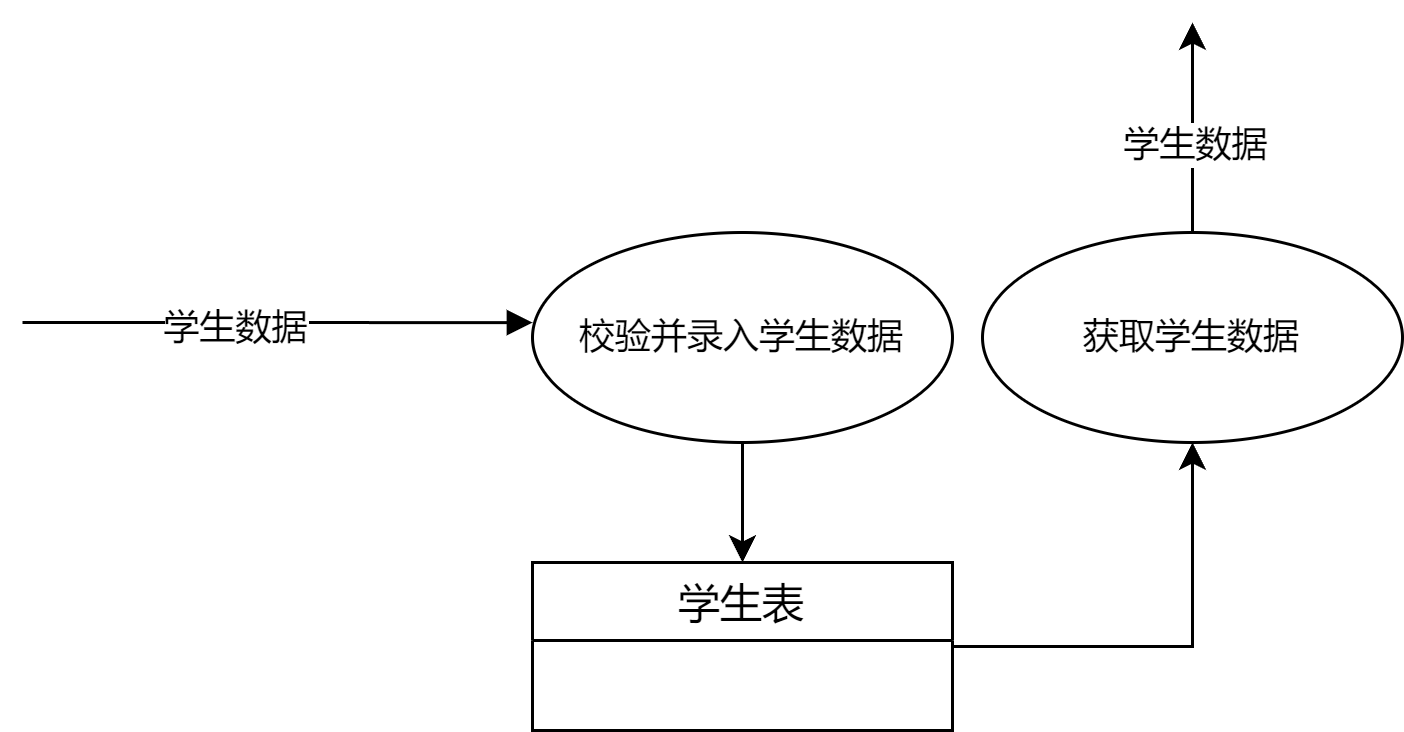

The diagram above was exported from draw.io. Its source (the exported page's mxGraphModel, read from the mxfile embedded in the PNG):
<mxGraphModel dx="823" dy="591" grid="1" gridSize="10" guides="1" tooltips="1" connect="1" arrows="1" fold="1" page="1" pageScale="1" pageWidth="827" pageHeight="1169" math="0" shadow="0">
  <root>
    <mxCell id="0" />
    <mxCell id="1" parent="0" />
    <mxCell id="qFZ_F6ulx96e41hehbnK-1" style="edgeStyle=orthogonalEdgeStyle;rounded=0;orthogonalLoop=1;jettySize=auto;html=1;" parent="1" source="qFZ_F6ulx96e41hehbnK-2" target="qFZ_F6ulx96e41hehbnK-6" edge="1">
      <mxGeometry relative="1" as="geometry" />
    </mxCell>
    <mxCell id="qFZ_F6ulx96e41hehbnK-2" value="校验并录入学生数据" style="ellipse;whiteSpace=wrap;html=1;" parent="1" vertex="1">
      <mxGeometry x="240" y="170" width="140" height="70" as="geometry" />
    </mxCell>
    <mxCell id="qFZ_F6ulx96e41hehbnK-3" value="" style="endArrow=block;endFill=1;html=1;edgeStyle=orthogonalEdgeStyle;align=left;verticalAlign=top;rounded=0;entryX=0;entryY=0.429;entryDx=0;entryDy=0;entryPerimeter=0;" parent="1" target="qFZ_F6ulx96e41hehbnK-2" edge="1">
      <mxGeometry x="-1" relative="1" as="geometry">
        <mxPoint x="70" y="200" as="sourcePoint" />
        <mxPoint x="250" y="210" as="targetPoint" />
        <Array as="points">
          <mxPoint x="80" y="200" />
        </Array>
      </mxGeometry>
    </mxCell>
    <mxCell id="qFZ_F6ulx96e41hehbnK-4" value="学生数据" style="edgeLabel;html=1;align=center;verticalAlign=middle;resizable=0;points=[];" parent="qFZ_F6ulx96e41hehbnK-3" vertex="1" connectable="0">
      <mxGeometry x="-0.1591" y="-1" relative="1" as="geometry">
        <mxPoint as="offset" />
      </mxGeometry>
    </mxCell>
    <mxCell id="qFZ_F6ulx96e41hehbnK-5" style="edgeStyle=orthogonalEdgeStyle;rounded=0;orthogonalLoop=1;jettySize=auto;html=1;entryX=0.5;entryY=1;entryDx=0;entryDy=0;" parent="1" source="qFZ_F6ulx96e41hehbnK-6" target="qFZ_F6ulx96e41hehbnK-8" edge="1">
      <mxGeometry relative="1" as="geometry" />
    </mxCell>
    <mxCell id="qFZ_F6ulx96e41hehbnK-6" value="学生表" style="swimlane;fontStyle=0;childLayout=stackLayout;horizontal=1;startSize=26;horizontalStack=0;resizeParent=1;resizeParentMax=0;resizeLast=0;collapsible=1;marginBottom=0;align=center;fontSize=14;" parent="1" vertex="1">
      <mxGeometry x="240" y="280" width="140" height="56" as="geometry" />
    </mxCell>
    <mxCell id="qFZ_F6ulx96e41hehbnK-9" style="edgeStyle=orthogonalEdgeStyle;rounded=0;orthogonalLoop=1;jettySize=auto;html=1;" parent="1" source="qFZ_F6ulx96e41hehbnK-8" edge="1">
      <mxGeometry relative="1" as="geometry">
        <mxPoint x="460" y="100" as="targetPoint" />
      </mxGeometry>
    </mxCell>
    <mxCell id="qFZ_F6ulx96e41hehbnK-10" value="学生数据" style="edgeLabel;html=1;align=center;verticalAlign=middle;resizable=0;points=[];" parent="qFZ_F6ulx96e41hehbnK-9" vertex="1" connectable="0">
      <mxGeometry x="-0.1543" relative="1" as="geometry">
        <mxPoint as="offset" />
      </mxGeometry>
    </mxCell>
    <mxCell id="qFZ_F6ulx96e41hehbnK-8" value="获取学生数据" style="ellipse;whiteSpace=wrap;html=1;" parent="1" vertex="1">
      <mxGeometry x="390" y="170" width="140" height="70" as="geometry" />
    </mxCell>
  </root>
</mxGraphModel>